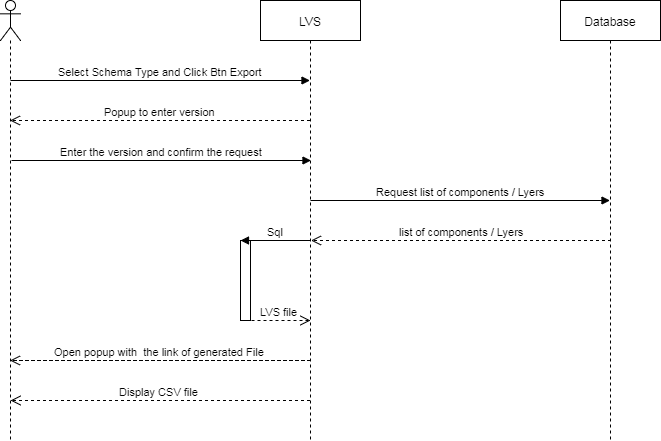

The diagram above was exported from draw.io. Its source (the exported page's mxGraphModel, read from the mxfile embedded in the PNG):
<mxGraphModel dx="1426" dy="720" grid="1" gridSize="10" guides="1" tooltips="1" connect="1" arrows="1" fold="1" page="1" pageScale="1" pageWidth="827" pageHeight="1169" background="#ffffff" math="0" shadow="0">
  <root>
    <mxCell id="0" />
    <mxCell id="1" parent="0" />
    <mxCell id="7" value="LVS" style="shape=umlLifeline;perimeter=lifelinePerimeter;whiteSpace=wrap;html=1;container=1;collapsible=0;recursiveResize=0;outlineConnect=0;" vertex="1" parent="1">
      <mxGeometry x="290" y="80" width="100" height="440" as="geometry" />
    </mxCell>
    <mxCell id="12" value="" style="shape=umlLifeline;participant=umlActor;perimeter=lifelinePerimeter;whiteSpace=wrap;html=1;container=1;collapsible=0;recursiveResize=0;verticalAlign=top;spacingTop=36;labelBackgroundColor=#ffffff;outlineConnect=0;" vertex="1" parent="1">
      <mxGeometry x="30" y="80" width="20" height="440" as="geometry" />
    </mxCell>
    <mxCell id="14" value="Database" style="shape=umlLifeline;perimeter=lifelinePerimeter;whiteSpace=wrap;html=1;container=1;collapsible=0;recursiveResize=0;outlineConnect=0;" vertex="1" parent="1">
      <mxGeometry x="590" y="80" width="100" height="440" as="geometry" />
    </mxCell>
    <mxCell id="15" value="Select Schema Type and Click Btn Export" style="html=1;verticalAlign=bottom;endArrow=block;" edge="1" parent="1" target="7">
      <mxGeometry width="80" relative="1" as="geometry">
        <mxPoint x="40" y="160" as="sourcePoint" />
        <mxPoint x="120" y="160" as="targetPoint" />
      </mxGeometry>
    </mxCell>
    <mxCell id="16" value="Popup to enter version" style="html=1;verticalAlign=bottom;endArrow=open;dashed=1;endSize=8;" edge="1" parent="1" source="7" target="12">
      <mxGeometry relative="1" as="geometry">
        <mxPoint x="240" y="200" as="sourcePoint" />
        <mxPoint x="160" y="200" as="targetPoint" />
        <Array as="points">
          <mxPoint x="210" y="200" />
        </Array>
      </mxGeometry>
    </mxCell>
    <mxCell id="17" value="Enter the version and confirm the request" style="html=1;verticalAlign=bottom;endArrow=block;" edge="1" parent="1">
      <mxGeometry width="80" relative="1" as="geometry">
        <mxPoint x="41" y="240" as="sourcePoint" />
        <mxPoint x="340.5" y="240" as="targetPoint" />
      </mxGeometry>
    </mxCell>
    <mxCell id="18" value="Request list of components / Lyers" style="html=1;verticalAlign=bottom;endArrow=block;" edge="1" parent="1">
      <mxGeometry width="80" relative="1" as="geometry">
        <mxPoint x="340" y="280" as="sourcePoint" />
        <mxPoint x="639.5" y="280" as="targetPoint" />
      </mxGeometry>
    </mxCell>
    <mxCell id="19" value="list of components / Lyers" style="html=1;verticalAlign=bottom;endArrow=open;dashed=1;endSize=8;" edge="1" parent="1">
      <mxGeometry relative="1" as="geometry">
        <mxPoint x="640.5" y="320" as="sourcePoint" />
        <mxPoint x="340.5" y="320" as="targetPoint" />
        <Array as="points">
          <mxPoint x="511" y="320" />
        </Array>
      </mxGeometry>
    </mxCell>
    <mxCell id="20" value="" style="html=1;points=[];perimeter=orthogonalPerimeter;" vertex="1" parent="1">
      <mxGeometry x="270" y="320" width="10" height="80" as="geometry" />
    </mxCell>
    <mxCell id="21" value="Sql" style="html=1;verticalAlign=bottom;endArrow=block;entryX=0;entryY=0;" edge="1" target="20" parent="1" source="7">
      <mxGeometry relative="1" as="geometry">
        <mxPoint x="334" y="360" as="sourcePoint" />
      </mxGeometry>
    </mxCell>
    <mxCell id="23" value="LVS file" style="html=1;verticalAlign=bottom;endArrow=open;dashed=1;endSize=8;" edge="1" parent="1">
      <mxGeometry relative="1" as="geometry">
        <mxPoint x="275" y="400" as="sourcePoint" />
        <mxPoint x="340" y="400" as="targetPoint" />
      </mxGeometry>
    </mxCell>
    <mxCell id="24" value="Open popup with &amp;nbsp;the link of generated File&amp;nbsp;" style="html=1;verticalAlign=bottom;endArrow=open;dashed=1;endSize=8;" edge="1" parent="1" target="12">
      <mxGeometry relative="1" as="geometry">
        <mxPoint x="340" y="440" as="sourcePoint" />
        <mxPoint x="260" y="440" as="targetPoint" />
        <Array as="points">
          <mxPoint x="300" y="440" />
        </Array>
      </mxGeometry>
    </mxCell>
    <mxCell id="27" value="Display CSV file&amp;nbsp;" style="html=1;verticalAlign=bottom;endArrow=open;dashed=1;endSize=8;" edge="1" parent="1" source="7">
      <mxGeometry relative="1" as="geometry">
        <mxPoint x="120" y="480" as="sourcePoint" />
        <mxPoint x="40" y="480" as="targetPoint" />
      </mxGeometry>
    </mxCell>
  </root>
</mxGraphModel>